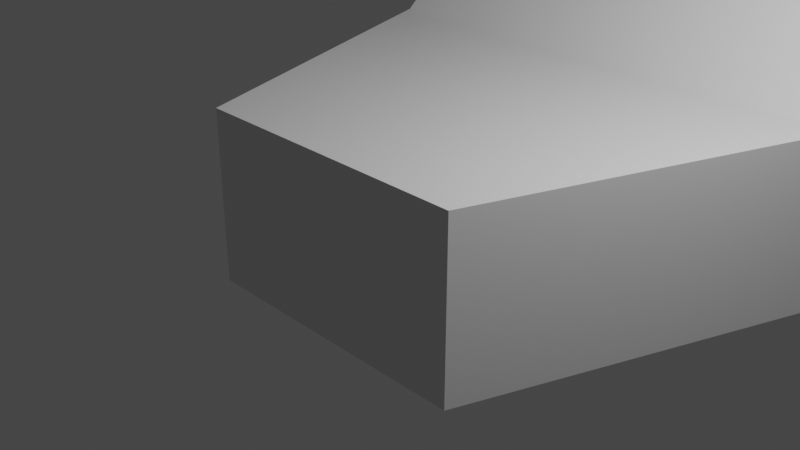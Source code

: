 # Source: TerceraNavedePrueba.blend  (saved by Blender 3.4.6; exported with 4.5.12 LTS)
import bpy
from mathutils import Matrix  # noqa: F401  (used for matrix-valued properties, if any)

bpy.ops.wm.read_factory_settings(use_empty=True)
scene = bpy.context.scene
scene.name = 'Scene'

# ---- collections
col_collection = bpy.data.collections.new('Collection'); scene.collection.children.link(col_collection)

# ---- materials (node trees are filled in below, after node groups)
mat_material = bpy.data.materials.new('Material')
mat_material.alpha_threshold = 0.0
mat_material.use_transparent_shadow = False
mat_material.roughness = 0.5
mat_material.line_color = (0.0, 0.0, 0.0, 1.0)

# ---- material node trees
mat_material.use_nodes = True; mat_material.node_tree.nodes.clear()
_N = mat_material.node_tree.nodes; _L = mat_material.node_tree.links
n0 = _N.new('ShaderNodeOutputMaterial'); n0.name = 'Material Output'; n0.location = (300, 300)
n1 = _N.new('ShaderNodeBsdfPrincipled'); n1.name = 'Principled BSDF'; n1.location = (10, 300)
n1.distribution = 'GGX'
n1.subsurface_method = 'RANDOM_WALK_SKIN'
n1.inputs[3].default_value = 1.45
n1.inputs[27].default_value = (0.0, 0.0, 0.0, 1.0)
n1.inputs[28].default_value = 1.0
_L.new(n1.outputs[0], n0.inputs[0])
n0.is_active_output = True

# ---- world
world_world = bpy.data.worlds.new('World'); scene.world = world_world
world_world.use_nodes = True; world_world.node_tree.nodes.clear()
_N = world_world.node_tree.nodes; _L = world_world.node_tree.links
n0 = _N.new('ShaderNodeOutputWorld'); n0.name = 'World Output'; n0.location = (300, 300)
n1 = _N.new('ShaderNodeBackground'); n1.name = 'Background'; n1.location = (10, 300)
n1.inputs[0].default_value = (0.05088, 0.05088, 0.05088, 1.0)
_L.new(n1.outputs[0], n0.inputs[0])
n0.is_active_output = True
world_world.color = (0.05088, 0.05088, 0.05088)
world_world.use_sun_shadow = False
world_world.sun_shadow_jitter_overblur = 0.0

# ---- cameras
cam_camera = bpy.data.cameras.new('Camera')
cam_camera.clip_end = 100.0
cam_camera.ortho_scale = 7.314

# ---- lights
light_light = bpy.data.lights.new('Light', 'POINT')
light_light.transmission_factor = 0.0
light_light.energy = 1000.0
light_light.shadow_soft_size = 0.1
light_light.shadow_maximum_resolution = 0.006
light_light.use_absolute_resolution = True

# ---- meshes
me_cube = bpy.data.meshes.new('Cube')
me_cube.from_pydata([(5.038, 10.0, 2.951), (-0.9763, 2.995, -1.0), (1.022, 2.995, -1.0), (-5.025, 10.0, 2.951), (-0.9763, 5.197, -1.0), (1.022, 5.197, -1.0), (-2.975, 2.995, -1.0), (3.021, 2.995, 1.0), (-2.975, 2.995, 1.0), (3.021, 2.995, -1.0), (-2.975, 5.197, 2.951), (3.021, 5.197, -1.0), (-2.975, 5.197, -1.0), (3.021, 5.197, 2.951), (5.038, 14.96, 2.951), (-5.025, 14.96, 2.951), (-5.025, 10.76, 3.829), (5.038, 10.76, 3.829), (-5.025, 14.96, 3.829), (5.038, 14.96, 3.829), (9.997, 15.91, 3.572), (9.997, 16.99, 3.572), (9.997, 15.91, 3.763), (9.997, 16.99, 3.763), (-9.918, 16.95, 3.579), (-9.918, 15.95, 3.579), (-9.918, 16.95, 3.757), (-9.918, 15.95, 3.757), (1.683, 10.0, -1.463), (-1.671, 10.0, -1.463), (1.654, -1.0, 1.0), (-1.646, -1.0, 1.0), (-1.646, -1.0, -1.0), (1.654, -1.0, -1.0), (-1.671, 10.0, 2.951), (1.683, 10.0, 2.951), (1.022, 2.995, -1.694), (-0.9763, 2.995, -1.694), (-0.9763, 2.995, 1.0), (1.022, 2.995, 1.0), (-0.9763, 5.197, 2.951), (1.022, 5.197, 2.951), (1.022, 5.197, -1.694), (-0.9763, 5.197, -1.694), (1.683, 14.96, -1.0), (-1.671, 14.96, -1.0), (-1.671, 14.96, 2.951), (1.683, 14.96, 2.951), (-1.671, 10.76, 3.829), (1.683, 10.76, 3.829), (-1.671, 14.96, 3.829), (1.683, 14.96, 3.829)], [], [(33, 36, 9), (4, 5, 2, 1), (12, 45, 29, 43), (33, 9, 7, 30), (31, 38, 8), (35, 0, 17, 49), (11, 13, 7, 9), (42, 11, 9, 36), (43, 42, 5, 4), (40, 10, 8, 38), (34, 3, 10, 40), (34, 3, 15, 46), (6, 8, 10, 12), (47, 13, 11, 44), (49, 17, 19, 51), (14, 19, 23, 21), (15, 3, 25, 24), (46, 15, 18, 50), (20, 21, 23, 22), (17, 0, 20, 22), (19, 17, 22, 23), (0, 14, 21, 20), (24, 25, 27, 26), (18, 15, 24, 26), (3, 16, 27, 25), (16, 18, 26, 27), (14, 47, 51, 19), (47, 46, 50, 51), (16, 48, 50, 18), (48, 49, 51, 50), (28, 29, 45, 44), (45, 46, 47, 44), (12, 10, 46, 45), (29, 28, 42, 43), (0, 35, 41, 13), (35, 34, 40, 41), (13, 41, 39, 7), (41, 40, 38, 39), (12, 43, 37, 6), (42, 36, 2, 5), (3, 34, 48, 16), (34, 35, 49, 48), (6, 37, 32), (37, 36, 33, 32), (7, 39, 30), (33, 30, 31, 32), (32, 31, 8, 6), (39, 38, 31, 30), (11, 42, 28, 44), (47, 14, 0, 13), (36, 37, 1, 2), (37, 43, 4, 1)])
_uv = me_cube.uv_layers.new(name='UVMap')
_uv.uv.foreach_set('vector', [0.2917, 0.75, 0.2917, 0.6592, 0.375, 0.6592, 0.2083, 0.6092, 0.2917, 0.6092, 0.2917, 0.6592, 0.2083, 0.6592, 0.375, 0.1408, 0.375, 0.3333, 0.2083, 0.5, 0.2083, 0.6092, 0.375, 0.8333, 0.375, 0.6592, 0.625, 0.6592, 0.625, 0.8333, 0.7917, 0.75, 0.7917, 0.6592, 0.875, 0.6592, 0.7083, 0.5, 0.625, 0.5, 0.625, 0.5, 0.7083, 0.5, 0.375, 0.6092, 0.625, 0.6092, 0.625, 0.6592, 0.375, 0.6592, 0.2917, 0.6092, 0.375, 0.6092, 0.375, 0.6592, 0.2917, 0.6592, 0.2083, 0.6092, 0.2917, 0.6092, 0.2917, 0.6092, 0.2083, 0.6092, 0.7917, 0.6092, 0.875, 0.6092, 0.875, 0.6592, 0.7917, 0.6592, 0.7917, 0.5, 0.875, 0.5, 0.875, 0.6092, 0.7917, 0.6092, 0.7917, 0.5, 0.875, 0.5, 0.625, 0.25, 0.625, 0.3333, 0.375, 0.0908, 0.625, 0.0908, 0.625, 0.1408, 0.375, 0.1408, 0.625, 0.4167, 0.625, 0.6092, 0.375, 0.6092, 0.375, 0.4167, 0.7083, 0.5, 0.625, 0.5, 0.625, 0.5, 0.7083, 0.5, 0.625, 0.5, 0.625, 0.5, 0.625, 0.5, 0.625, 0.5, 0.625, 0.25, 0.625, 0.25, 0.625, 0.25, 0.625, 0.25, 0.625, 0.3333, 0.625, 0.25, 0.625, 0.25, 0.625, 0.3333, 0.625, 0.5, 0.625, 0.5, 0.625, 0.5, 0.625, 0.5, 0.625, 0.5, 0.625, 0.5, 0.625, 0.5, 0.625, 0.5, 0.625, 0.5, 0.625, 0.5, 0.625, 0.5, 0.625, 0.5, 0.625, 0.5, 0.625, 0.5, 0.625, 0.5, 0.625, 0.5, 0.625, 0.25, 0.625, 0.25, 0.625, 0.25, 0.625, 0.25, 0.625, 0.25, 0.625, 0.25, 0.625, 0.25, 0.625, 0.25, 0.875, 0.5, 0.875, 0.5, 0.875, 0.5, 0.875, 0.5, 0.875, 0.5, 0.875, 0.5, 0.875, 0.5, 0.875, 0.5, 0.625, 0.5, 0.625, 0.4167, 0.625, 0.4167, 0.625, 0.5, 0.625, 0.4167, 0.625, 0.3333, 0.625, 0.3333, 0.625, 0.4167, 0.875, 0.5, 0.7917, 0.5, 0.7917, 0.5, 0.875, 0.5, 0.7917, 0.5, 0.7083, 0.5, 0.7083, 0.5, 0.7917, 0.5, 0.2917, 0.5, 0.2083, 0.5, 0.2083, 0.5, 0.2917, 0.5, 0.375, 0.3333, 0.625, 0.3333, 0.625, 0.4167, 0.375, 0.4167, 0.375, 0.1408, 0.625, 0.1408, 0.625, 0.3333, 0.375, 0.3333, 0.2083, 0.5, 0.2917, 0.5, 0.2917, 0.6092, 0.2083, 0.6092, 0.625, 0.5, 0.7083, 0.5, 0.7083, 0.6092, 0.625, 0.6092, 0.7083, 0.5, 0.7917, 0.5, 0.7917, 0.6092, 0.7083, 0.6092, 0.625, 0.6092, 0.7083, 0.6092, 0.7083, 0.6592, 0.625, 0.6592, 0.7083, 0.6092, 0.7917, 0.6092, 0.7917, 0.6592, 0.7083, 0.6592, 0.125, 0.6092, 0.2083, 0.6092, 0.2083, 0.6592, 0.125, 0.6592, 0.2917, 0.6092, 0.2917, 0.6592, 0.2917, 0.6592, 0.2917, 0.6092, 0.875, 0.5, 0.7917, 0.5, 0.7917, 0.5, 0.875, 0.5, 0.7917, 0.5, 0.7083, 0.5, 0.7083, 0.5, 0.7917, 0.5, 0.125, 0.6592, 0.2083, 0.6592, 0.2083, 0.75, 0.2083, 0.6592, 0.2917, 0.6592, 0.2917, 0.75, 0.2083, 0.75, 0.625, 0.6592, 0.7083, 0.6592, 0.7083, 0.75, 0.375, 0.8333, 0.625, 0.8333, 0.625, 0.9167, 0.375, 0.9167, 0.375, 0.9167, 0.625, 0.9167, 0.625, 0.0908, 0.375, 0.0908, 0.7083, 0.6592, 0.7917, 0.6592, 0.7917, 0.75, 0.7083, 0.75, 0.375, 0.6092, 0.2917, 0.6092, 0.2917, 0.5, 0.2917, 0.5, 0.625, 0.4167, 0.625, 0.5, 0.625, 0.5, 0.625, 0.6092, 0.2917, 0.6592, 0.2083, 0.6592, 0.2083, 0.6592, 0.2917, 0.6592, 0.2083, 0.6592, 0.2083, 0.6092, 0.2083, 0.6092, 0.2083, 0.6592])
me_cube.materials.append(mat_material)
me_cube.use_mirror_vertex_groups = False
me_cube.update()

# ---- objects
ob_cube = bpy.data.objects.new('Cube', me_cube)
ob_light = bpy.data.objects.new('Light', light_light)
ob_camera = bpy.data.objects.new('Camera', cam_camera)

# ---- transforms, parenting, visibility, modifiers, constraints
ob_cube.location = (0.0, 0.0, 0.0)
ob_cube.lock_rotations_4d = False
ob_cube.empty_display_type = 'ARROWS'
ob_cube.lineart.crease_threshold = 0.0
ob_light.location = (4.076, 1.005, 5.904)
ob_light.rotation_euler = (0.6503, 0.05522, 1.866)
ob_light.lock_rotations_4d = False
ob_light.empty_display_type = 'ARROWS'
ob_light.color = (0.0, 0.0, 0.0, 0.0)
ob_light.lineart.crease_threshold = 0.0
ob_camera.location = (7.359, -6.926, 4.958)
ob_camera.rotation_euler = (1.109, 0.0, 0.8149)
ob_camera.lock_rotations_4d = False
ob_camera.empty_display_type = 'ARROWS'
ob_camera.color = (0.0, 0.0, 0.0, 0.0)
ob_camera.display_type = 'WIRE'
ob_camera.lineart.crease_threshold = 0.0

# ---- collection membership
col_collection.objects.link(ob_cube)
col_collection.objects.link(ob_light)
col_collection.objects.link(ob_camera)

# ---- scene / render settings (as saved in the file)
scene.camera = ob_camera
scene.frame_start = 1; scene.frame_end = 250; scene.frame_set(1)
scene.render.engine = 'BLENDER_EEVEE_NEXT'
scene.cycles.sampling_pattern = 'TABULATED_SOBOL'
scene.cycles.use_light_tree = False
scene.view_settings.view_transform = 'Filmic'
bpy.context.view_layer.update()
